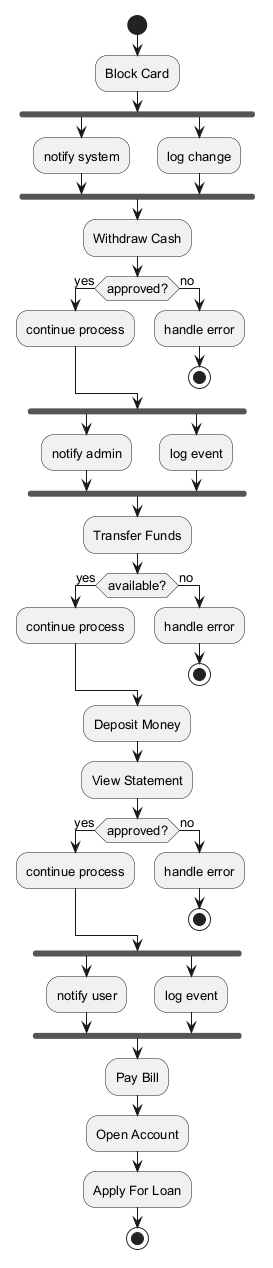

The diagram above was rendered by PlantUML. Its source (embedded in the PNG):
@startuml
skinparam backgroundColor #FFFFFF
skinparam classBackgroundColor #F1F8E9
skinparam classBorderColor #33691E
skinparam defaultFontSize 13
start
:Block Card;
fork
:notify system;
fork again
:log change;
end fork
:Withdraw Cash;
if (approved?) then (yes)
:continue process;
else (no)
:handle error;
stop
endif
fork
:notify admin;
fork again
:log event;
end fork
:Transfer Funds;
if (available?) then (yes)
:continue process;
else (no)
:handle error;
stop
endif
:Deposit Money;
:View Statement;
if (approved?) then (yes)
:continue process;
else (no)
:handle error;
stop
endif
fork
:notify user;
fork again
:log event;
end fork
:Pay Bill;
:Open Account;
:Apply For Loan;
stop
@enduml